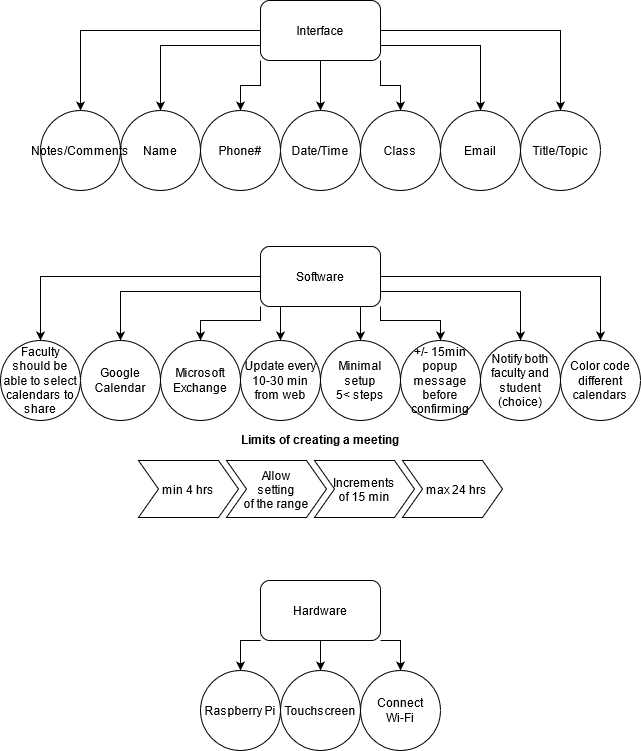

The diagram above was exported from draw.io. Its source (the exported page's mxGraphModel, read from the mxfile embedded in the PNG):
<mxGraphModel dx="700" dy="1920" grid="1" gridSize="10" guides="1" tooltips="1" connect="1" arrows="1" fold="1" page="1" pageScale="1" pageWidth="827" pageHeight="1169" math="0" shadow="0">
  <root>
    <mxCell id="WIyWlLk6GJQsqaUBKTNV-0" />
    <mxCell id="WIyWlLk6GJQsqaUBKTNV-1" parent="WIyWlLk6GJQsqaUBKTNV-0" />
    <mxCell id="NRn5ln7Myy9-yVhIpcI7-10" style="edgeStyle=orthogonalEdgeStyle;rounded=0;orthogonalLoop=1;jettySize=auto;html=1;exitX=0;exitY=1;exitDx=0;exitDy=0;entryX=0.5;entryY=0;entryDx=0;entryDy=0;" edge="1" parent="WIyWlLk6GJQsqaUBKTNV-1" source="NRn5ln7Myy9-yVhIpcI7-0" target="NRn5ln7Myy9-yVhIpcI7-9">
      <mxGeometry relative="1" as="geometry" />
    </mxCell>
    <mxCell id="NRn5ln7Myy9-yVhIpcI7-11" style="edgeStyle=orthogonalEdgeStyle;rounded=0;orthogonalLoop=1;jettySize=auto;html=1;exitX=0;exitY=0.75;exitDx=0;exitDy=0;" edge="1" parent="WIyWlLk6GJQsqaUBKTNV-1" source="NRn5ln7Myy9-yVhIpcI7-0" target="NRn5ln7Myy9-yVhIpcI7-3">
      <mxGeometry relative="1" as="geometry" />
    </mxCell>
    <mxCell id="NRn5ln7Myy9-yVhIpcI7-12" style="edgeStyle=orthogonalEdgeStyle;rounded=0;orthogonalLoop=1;jettySize=auto;html=1;exitX=0;exitY=0.5;exitDx=0;exitDy=0;" edge="1" parent="WIyWlLk6GJQsqaUBKTNV-1" source="NRn5ln7Myy9-yVhIpcI7-0" target="NRn5ln7Myy9-yVhIpcI7-8">
      <mxGeometry relative="1" as="geometry" />
    </mxCell>
    <mxCell id="NRn5ln7Myy9-yVhIpcI7-13" style="edgeStyle=orthogonalEdgeStyle;rounded=0;orthogonalLoop=1;jettySize=auto;html=1;exitX=0.5;exitY=1;exitDx=0;exitDy=0;entryX=0.5;entryY=0;entryDx=0;entryDy=0;" edge="1" parent="WIyWlLk6GJQsqaUBKTNV-1" source="NRn5ln7Myy9-yVhIpcI7-0" target="NRn5ln7Myy9-yVhIpcI7-5">
      <mxGeometry relative="1" as="geometry" />
    </mxCell>
    <mxCell id="NRn5ln7Myy9-yVhIpcI7-14" style="edgeStyle=orthogonalEdgeStyle;rounded=0;orthogonalLoop=1;jettySize=auto;html=1;exitX=1;exitY=1;exitDx=0;exitDy=0;entryX=0.5;entryY=0;entryDx=0;entryDy=0;" edge="1" parent="WIyWlLk6GJQsqaUBKTNV-1" source="NRn5ln7Myy9-yVhIpcI7-0" target="NRn5ln7Myy9-yVhIpcI7-6">
      <mxGeometry relative="1" as="geometry" />
    </mxCell>
    <mxCell id="NRn5ln7Myy9-yVhIpcI7-15" style="edgeStyle=orthogonalEdgeStyle;rounded=0;orthogonalLoop=1;jettySize=auto;html=1;exitX=1;exitY=0.75;exitDx=0;exitDy=0;entryX=0.5;entryY=0;entryDx=0;entryDy=0;" edge="1" parent="WIyWlLk6GJQsqaUBKTNV-1" source="NRn5ln7Myy9-yVhIpcI7-0" target="NRn5ln7Myy9-yVhIpcI7-4">
      <mxGeometry relative="1" as="geometry" />
    </mxCell>
    <mxCell id="NRn5ln7Myy9-yVhIpcI7-16" style="edgeStyle=orthogonalEdgeStyle;rounded=0;orthogonalLoop=1;jettySize=auto;html=1;exitX=1;exitY=0.5;exitDx=0;exitDy=0;entryX=0.5;entryY=0;entryDx=0;entryDy=0;" edge="1" parent="WIyWlLk6GJQsqaUBKTNV-1" source="NRn5ln7Myy9-yVhIpcI7-0" target="NRn5ln7Myy9-yVhIpcI7-7">
      <mxGeometry relative="1" as="geometry" />
    </mxCell>
    <mxCell id="NRn5ln7Myy9-yVhIpcI7-0" value="Interface" style="rounded=1;whiteSpace=wrap;html=1;" vertex="1" parent="WIyWlLk6GJQsqaUBKTNV-1">
      <mxGeometry x="440" y="-80" width="120" height="60" as="geometry" />
    </mxCell>
    <mxCell id="NRn5ln7Myy9-yVhIpcI7-32" style="edgeStyle=orthogonalEdgeStyle;rounded=0;orthogonalLoop=1;jettySize=auto;html=1;exitX=0.25;exitY=1;exitDx=0;exitDy=0;entryX=0.5;entryY=0;entryDx=0;entryDy=0;" edge="1" parent="WIyWlLk6GJQsqaUBKTNV-1" source="NRn5ln7Myy9-yVhIpcI7-1" target="NRn5ln7Myy9-yVhIpcI7-19">
      <mxGeometry relative="1" as="geometry" />
    </mxCell>
    <mxCell id="NRn5ln7Myy9-yVhIpcI7-33" style="edgeStyle=orthogonalEdgeStyle;rounded=0;orthogonalLoop=1;jettySize=auto;html=1;exitX=0.75;exitY=1;exitDx=0;exitDy=0;" edge="1" parent="WIyWlLk6GJQsqaUBKTNV-1" source="NRn5ln7Myy9-yVhIpcI7-1" target="NRn5ln7Myy9-yVhIpcI7-20">
      <mxGeometry relative="1" as="geometry">
        <Array as="points">
          <mxPoint x="540" y="226" />
        </Array>
      </mxGeometry>
    </mxCell>
    <mxCell id="NRn5ln7Myy9-yVhIpcI7-34" style="edgeStyle=orthogonalEdgeStyle;rounded=0;orthogonalLoop=1;jettySize=auto;html=1;exitX=0;exitY=1;exitDx=0;exitDy=0;entryX=0.5;entryY=0;entryDx=0;entryDy=0;" edge="1" parent="WIyWlLk6GJQsqaUBKTNV-1" source="NRn5ln7Myy9-yVhIpcI7-1" target="NRn5ln7Myy9-yVhIpcI7-18">
      <mxGeometry relative="1" as="geometry">
        <Array as="points">
          <mxPoint x="440" y="240" />
          <mxPoint x="380" y="240" />
        </Array>
      </mxGeometry>
    </mxCell>
    <mxCell id="NRn5ln7Myy9-yVhIpcI7-35" style="edgeStyle=orthogonalEdgeStyle;rounded=0;orthogonalLoop=1;jettySize=auto;html=1;exitX=1;exitY=1;exitDx=0;exitDy=0;entryX=0.5;entryY=0;entryDx=0;entryDy=0;" edge="1" parent="WIyWlLk6GJQsqaUBKTNV-1" source="NRn5ln7Myy9-yVhIpcI7-1" target="NRn5ln7Myy9-yVhIpcI7-22">
      <mxGeometry relative="1" as="geometry">
        <Array as="points">
          <mxPoint x="560" y="240" />
          <mxPoint x="620" y="240" />
        </Array>
      </mxGeometry>
    </mxCell>
    <mxCell id="NRn5ln7Myy9-yVhIpcI7-36" style="edgeStyle=orthogonalEdgeStyle;rounded=0;orthogonalLoop=1;jettySize=auto;html=1;exitX=0;exitY=0.75;exitDx=0;exitDy=0;entryX=0.5;entryY=0;entryDx=0;entryDy=0;" edge="1" parent="WIyWlLk6GJQsqaUBKTNV-1" source="NRn5ln7Myy9-yVhIpcI7-1" target="NRn5ln7Myy9-yVhIpcI7-17">
      <mxGeometry relative="1" as="geometry" />
    </mxCell>
    <mxCell id="NRn5ln7Myy9-yVhIpcI7-37" style="edgeStyle=orthogonalEdgeStyle;rounded=0;orthogonalLoop=1;jettySize=auto;html=1;exitX=1;exitY=0.75;exitDx=0;exitDy=0;entryX=0.5;entryY=0;entryDx=0;entryDy=0;" edge="1" parent="WIyWlLk6GJQsqaUBKTNV-1" source="NRn5ln7Myy9-yVhIpcI7-1" target="NRn5ln7Myy9-yVhIpcI7-24">
      <mxGeometry relative="1" as="geometry" />
    </mxCell>
    <mxCell id="NRn5ln7Myy9-yVhIpcI7-40" style="edgeStyle=orthogonalEdgeStyle;rounded=0;orthogonalLoop=1;jettySize=auto;html=1;exitX=0;exitY=0.5;exitDx=0;exitDy=0;entryX=0.5;entryY=0;entryDx=0;entryDy=0;" edge="1" parent="WIyWlLk6GJQsqaUBKTNV-1" source="NRn5ln7Myy9-yVhIpcI7-1" target="NRn5ln7Myy9-yVhIpcI7-38">
      <mxGeometry relative="1" as="geometry" />
    </mxCell>
    <mxCell id="NRn5ln7Myy9-yVhIpcI7-41" style="edgeStyle=orthogonalEdgeStyle;rounded=0;orthogonalLoop=1;jettySize=auto;html=1;exitX=1;exitY=0.5;exitDx=0;exitDy=0;entryX=0.5;entryY=0;entryDx=0;entryDy=0;" edge="1" parent="WIyWlLk6GJQsqaUBKTNV-1" source="NRn5ln7Myy9-yVhIpcI7-1" target="NRn5ln7Myy9-yVhIpcI7-39">
      <mxGeometry relative="1" as="geometry" />
    </mxCell>
    <mxCell id="NRn5ln7Myy9-yVhIpcI7-1" value="Software" style="rounded=1;whiteSpace=wrap;html=1;" vertex="1" parent="WIyWlLk6GJQsqaUBKTNV-1">
      <mxGeometry x="440" y="166" width="120" height="60" as="geometry" />
    </mxCell>
    <mxCell id="NRn5ln7Myy9-yVhIpcI7-45" style="edgeStyle=orthogonalEdgeStyle;rounded=0;orthogonalLoop=1;jettySize=auto;html=1;exitX=0.5;exitY=1;exitDx=0;exitDy=0;entryX=0.5;entryY=0;entryDx=0;entryDy=0;" edge="1" parent="WIyWlLk6GJQsqaUBKTNV-1" source="NRn5ln7Myy9-yVhIpcI7-2" target="NRn5ln7Myy9-yVhIpcI7-43">
      <mxGeometry relative="1" as="geometry" />
    </mxCell>
    <mxCell id="NRn5ln7Myy9-yVhIpcI7-46" style="edgeStyle=orthogonalEdgeStyle;rounded=0;orthogonalLoop=1;jettySize=auto;html=1;exitX=0;exitY=1;exitDx=0;exitDy=0;entryX=0.5;entryY=0;entryDx=0;entryDy=0;" edge="1" parent="WIyWlLk6GJQsqaUBKTNV-1" source="NRn5ln7Myy9-yVhIpcI7-2" target="NRn5ln7Myy9-yVhIpcI7-42">
      <mxGeometry relative="1" as="geometry" />
    </mxCell>
    <mxCell id="NRn5ln7Myy9-yVhIpcI7-47" style="edgeStyle=orthogonalEdgeStyle;rounded=0;orthogonalLoop=1;jettySize=auto;html=1;exitX=1;exitY=1;exitDx=0;exitDy=0;entryX=0.5;entryY=0;entryDx=0;entryDy=0;" edge="1" parent="WIyWlLk6GJQsqaUBKTNV-1" source="NRn5ln7Myy9-yVhIpcI7-2" target="NRn5ln7Myy9-yVhIpcI7-44">
      <mxGeometry relative="1" as="geometry" />
    </mxCell>
    <mxCell id="NRn5ln7Myy9-yVhIpcI7-2" value="Hardware" style="rounded=1;whiteSpace=wrap;html=1;" vertex="1" parent="WIyWlLk6GJQsqaUBKTNV-1">
      <mxGeometry x="440" y="500" width="120" height="60" as="geometry" />
    </mxCell>
    <mxCell id="NRn5ln7Myy9-yVhIpcI7-3" value="Name" style="ellipse;whiteSpace=wrap;html=1;aspect=fixed;" vertex="1" parent="WIyWlLk6GJQsqaUBKTNV-1">
      <mxGeometry x="300" y="30" width="80" height="80" as="geometry" />
    </mxCell>
    <mxCell id="NRn5ln7Myy9-yVhIpcI7-4" value="Email" style="ellipse;whiteSpace=wrap;html=1;aspect=fixed;" vertex="1" parent="WIyWlLk6GJQsqaUBKTNV-1">
      <mxGeometry x="620" y="30" width="80" height="80" as="geometry" />
    </mxCell>
    <mxCell id="NRn5ln7Myy9-yVhIpcI7-5" value="Date/Time" style="ellipse;whiteSpace=wrap;html=1;aspect=fixed;" vertex="1" parent="WIyWlLk6GJQsqaUBKTNV-1">
      <mxGeometry x="460" y="30" width="80" height="80" as="geometry" />
    </mxCell>
    <mxCell id="NRn5ln7Myy9-yVhIpcI7-6" value="Class" style="ellipse;whiteSpace=wrap;html=1;aspect=fixed;" vertex="1" parent="WIyWlLk6GJQsqaUBKTNV-1">
      <mxGeometry x="540" y="30" width="80" height="80" as="geometry" />
    </mxCell>
    <mxCell id="NRn5ln7Myy9-yVhIpcI7-7" value="Title/Topic" style="ellipse;whiteSpace=wrap;html=1;aspect=fixed;" vertex="1" parent="WIyWlLk6GJQsqaUBKTNV-1">
      <mxGeometry x="700" y="30" width="80" height="80" as="geometry" />
    </mxCell>
    <mxCell id="NRn5ln7Myy9-yVhIpcI7-8" value="Notes/Comments" style="ellipse;whiteSpace=wrap;html=1;aspect=fixed;" vertex="1" parent="WIyWlLk6GJQsqaUBKTNV-1">
      <mxGeometry x="220" y="30" width="80" height="80" as="geometry" />
    </mxCell>
    <mxCell id="NRn5ln7Myy9-yVhIpcI7-9" value="Phone#" style="ellipse;whiteSpace=wrap;html=1;aspect=fixed;" vertex="1" parent="WIyWlLk6GJQsqaUBKTNV-1">
      <mxGeometry x="380" y="30" width="80" height="80" as="geometry" />
    </mxCell>
    <mxCell id="NRn5ln7Myy9-yVhIpcI7-17" value="Google Calendar" style="ellipse;whiteSpace=wrap;html=1;aspect=fixed;" vertex="1" parent="WIyWlLk6GJQsqaUBKTNV-1">
      <mxGeometry x="260" y="260" width="80" height="80" as="geometry" />
    </mxCell>
    <mxCell id="NRn5ln7Myy9-yVhIpcI7-18" value="Microsoft Exchange" style="ellipse;whiteSpace=wrap;html=1;aspect=fixed;" vertex="1" parent="WIyWlLk6GJQsqaUBKTNV-1">
      <mxGeometry x="340" y="260" width="80" height="80" as="geometry" />
    </mxCell>
    <mxCell id="NRn5ln7Myy9-yVhIpcI7-19" value="&lt;div&gt;Update every 10-30 min&lt;/div&gt;from web" style="ellipse;whiteSpace=wrap;html=1;aspect=fixed;" vertex="1" parent="WIyWlLk6GJQsqaUBKTNV-1">
      <mxGeometry x="420" y="260" width="80" height="80" as="geometry" />
    </mxCell>
    <mxCell id="NRn5ln7Myy9-yVhIpcI7-20" value="&lt;div&gt;Minimal &lt;br&gt;&lt;/div&gt;&lt;div&gt;setup&lt;/div&gt;&lt;div&gt;5&amp;lt; steps&lt;br&gt;&lt;/div&gt;" style="ellipse;whiteSpace=wrap;html=1;aspect=fixed;" vertex="1" parent="WIyWlLk6GJQsqaUBKTNV-1">
      <mxGeometry x="500" y="260" width="80" height="80" as="geometry" />
    </mxCell>
    <mxCell id="NRn5ln7Myy9-yVhIpcI7-22" value="&lt;div&gt;+/- 15min popup&lt;/div&gt;&lt;div&gt;message&lt;/div&gt;&lt;div&gt;before confirming&lt;br&gt;&lt;/div&gt;" style="ellipse;whiteSpace=wrap;html=1;aspect=fixed;" vertex="1" parent="WIyWlLk6GJQsqaUBKTNV-1">
      <mxGeometry x="580" y="260" width="80" height="80" as="geometry" />
    </mxCell>
    <mxCell id="NRn5ln7Myy9-yVhIpcI7-24" value="&lt;div&gt;&lt;span&gt;Notify both faculty and student&lt;/span&gt;&lt;/div&gt;&lt;div&gt;&lt;span&gt;(choice)&lt;br&gt;&lt;/span&gt;&lt;/div&gt;" style="ellipse;whiteSpace=wrap;html=1;aspect=fixed;" vertex="1" parent="WIyWlLk6GJQsqaUBKTNV-1">
      <mxGeometry x="660" y="260" width="80" height="80" as="geometry" />
    </mxCell>
    <mxCell id="NRn5ln7Myy9-yVhIpcI7-25" value="Limits of creating a meeting" style="swimlane;childLayout=stackLayout;horizontal=1;fillColor=none;horizontalStack=1;resizeParent=1;resizeParentMax=0;resizeLast=0;collapsible=0;strokeColor=none;stackBorder=10;stackSpacing=-12;resizable=1;align=center;points=[];fontColor=#000000;" vertex="1" parent="WIyWlLk6GJQsqaUBKTNV-1">
      <mxGeometry x="308" y="347" width="384" height="100" as="geometry" />
    </mxCell>
    <mxCell id="NRn5ln7Myy9-yVhIpcI7-26" value="min 4 hrs" style="shape=step;perimeter=stepPerimeter;fixedSize=1;points=[];" vertex="1" parent="NRn5ln7Myy9-yVhIpcI7-25">
      <mxGeometry x="10" y="33" width="100" height="57" as="geometry" />
    </mxCell>
    <mxCell id="NRn5ln7Myy9-yVhIpcI7-27" value="Allow&#10;setting &#10;of the range" style="shape=step;perimeter=stepPerimeter;fixedSize=1;points=[];" vertex="1" parent="NRn5ln7Myy9-yVhIpcI7-25">
      <mxGeometry x="98" y="33" width="100" height="57" as="geometry" />
    </mxCell>
    <mxCell id="NRn5ln7Myy9-yVhIpcI7-28" value="Increments&#10;of 15 min" style="shape=step;perimeter=stepPerimeter;fixedSize=1;points=[];" vertex="1" parent="NRn5ln7Myy9-yVhIpcI7-25">
      <mxGeometry x="186" y="33" width="100" height="57" as="geometry" />
    </mxCell>
    <mxCell id="NRn5ln7Myy9-yVhIpcI7-30" value="   max 24 hrs" style="shape=step;perimeter=stepPerimeter;fixedSize=1;points=[];" vertex="1" parent="NRn5ln7Myy9-yVhIpcI7-25">
      <mxGeometry x="274" y="33" width="100" height="57" as="geometry" />
    </mxCell>
    <mxCell id="NRn5ln7Myy9-yVhIpcI7-38" value="&lt;span&gt;Faculty should be able to select calendars to share&lt;/span&gt;" style="ellipse;whiteSpace=wrap;html=1;aspect=fixed;" vertex="1" parent="WIyWlLk6GJQsqaUBKTNV-1">
      <mxGeometry x="180" y="260" width="80" height="80" as="geometry" />
    </mxCell>
    <mxCell id="NRn5ln7Myy9-yVhIpcI7-39" value="&lt;p&gt;&lt;span&gt;&lt;span&gt;&lt;/span&gt;&lt;/span&gt;&lt;span&gt;Color code different calendars&lt;/span&gt;&lt;/p&gt;" style="ellipse;whiteSpace=wrap;html=1;aspect=fixed;" vertex="1" parent="WIyWlLk6GJQsqaUBKTNV-1">
      <mxGeometry x="740" y="260" width="80" height="80" as="geometry" />
    </mxCell>
    <mxCell id="NRn5ln7Myy9-yVhIpcI7-42" value="Raspberry Pi" style="ellipse;whiteSpace=wrap;html=1;aspect=fixed;" vertex="1" parent="WIyWlLk6GJQsqaUBKTNV-1">
      <mxGeometry x="380" y="590" width="80" height="80" as="geometry" />
    </mxCell>
    <mxCell id="NRn5ln7Myy9-yVhIpcI7-43" value="Touchscreen" style="ellipse;whiteSpace=wrap;html=1;aspect=fixed;" vertex="1" parent="WIyWlLk6GJQsqaUBKTNV-1">
      <mxGeometry x="460" y="590" width="80" height="80" as="geometry" />
    </mxCell>
    <mxCell id="NRn5ln7Myy9-yVhIpcI7-44" value="&lt;div&gt;Connect &lt;br&gt;&lt;/div&gt;&lt;div&gt;Wi-Fi&lt;br&gt;&lt;/div&gt;" style="ellipse;whiteSpace=wrap;html=1;aspect=fixed;" vertex="1" parent="WIyWlLk6GJQsqaUBKTNV-1">
      <mxGeometry x="540" y="590" width="80" height="80" as="geometry" />
    </mxCell>
  </root>
</mxGraphModel>